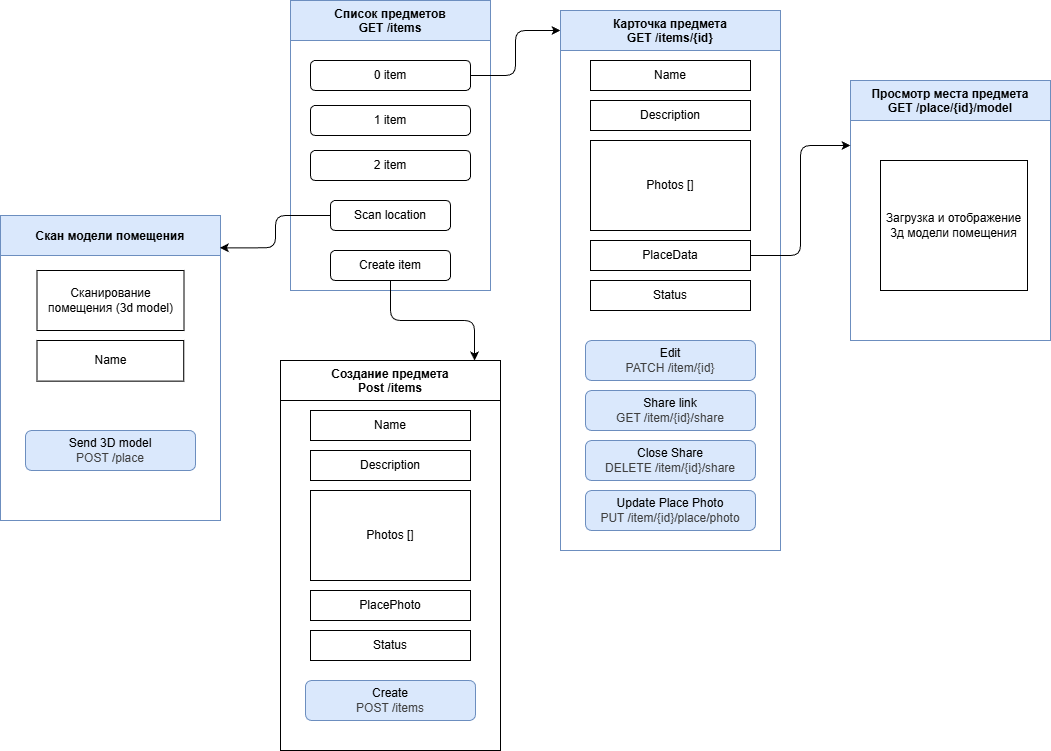

The diagram above was exported from draw.io. Its source (the exported page's mxGraphModel, read from the mxfile embedded in the PNG):
<mxGraphModel dx="1134" dy="779" grid="1" gridSize="10" guides="1" tooltips="1" connect="1" arrows="1" fold="1" page="1" pageScale="1" pageWidth="827" pageHeight="1169" math="0" shadow="0">
  <root>
    <mxCell id="0" />
    <mxCell id="1" parent="0" />
    <mxCell id="3" value="Список предметов&#10;GET /items" style="swimlane;fillColor=#dae8fc;startSize=40;strokeColor=#6c8ebf;" parent="1" vertex="1">
      <mxGeometry x="450" y="110" width="200" height="290" as="geometry" />
    </mxCell>
    <mxCell id="12" style="edgeStyle=elbowEdgeStyle;html=1;" parent="3" source="4" edge="1">
      <mxGeometry relative="1" as="geometry">
        <mxPoint x="270" y="30" as="targetPoint" />
      </mxGeometry>
    </mxCell>
    <mxCell id="4" value="0 item" style="rounded=1;whiteSpace=wrap;html=1;" parent="3" vertex="1">
      <mxGeometry x="20" y="60" width="160" height="30" as="geometry" />
    </mxCell>
    <mxCell id="5" value="1 item" style="rounded=1;whiteSpace=wrap;html=1;" parent="3" vertex="1">
      <mxGeometry x="20" y="105" width="160" height="30" as="geometry" />
    </mxCell>
    <mxCell id="6" value="2 item" style="rounded=1;whiteSpace=wrap;html=1;" parent="3" vertex="1">
      <mxGeometry x="20" y="150" width="160" height="30" as="geometry" />
    </mxCell>
    <mxCell id="54" value="Scan location" style="rounded=1;whiteSpace=wrap;html=1;" parent="3" vertex="1">
      <mxGeometry x="40" y="200" width="120" height="30" as="geometry" />
    </mxCell>
    <mxCell id="66" value="Create item" style="rounded=1;whiteSpace=wrap;html=1;" parent="3" vertex="1">
      <mxGeometry x="40" y="250" width="120" height="30" as="geometry" />
    </mxCell>
    <mxCell id="13" value="Карточка предмета&#10;GET /items/{id}" style="swimlane;fillColor=#dae8fc;startSize=40;strokeColor=#6c8ebf;" parent="1" vertex="1">
      <mxGeometry x="720" y="120" width="220" height="540" as="geometry" />
    </mxCell>
    <mxCell id="33" value="Name" style="rounded=0;whiteSpace=wrap;html=1;" parent="13" vertex="1">
      <mxGeometry x="30" y="50" width="160" height="30" as="geometry" />
    </mxCell>
    <mxCell id="34" value="Description" style="rounded=0;whiteSpace=wrap;html=1;" parent="13" vertex="1">
      <mxGeometry x="30" y="90" width="160" height="30" as="geometry" />
    </mxCell>
    <mxCell id="35" value="Photos []" style="rounded=0;whiteSpace=wrap;html=1;" parent="13" vertex="1">
      <mxGeometry x="30" y="130" width="160" height="90" as="geometry" />
    </mxCell>
    <mxCell id="36" value="PlaceData" style="rounded=0;whiteSpace=wrap;html=1;" parent="13" vertex="1">
      <mxGeometry x="30" y="230" width="160" height="30" as="geometry" />
    </mxCell>
    <mxCell id="38" value="&lt;span style=&quot;color: rgb(0, 0, 0);&quot;&gt;Edit&lt;/span&gt;&lt;div style=&quot;color: rgb(63, 63, 63); scrollbar-color: rgb(226, 226, 226) rgb(251, 251, 251);&quot;&gt;PATCH /item/{id}&lt;/div&gt;" style="rounded=1;whiteSpace=wrap;html=1;fillColor=#dae8fc;strokeColor=#6c8ebf;" parent="13" vertex="1">
      <mxGeometry x="25" y="330" width="170" height="40" as="geometry" />
    </mxCell>
    <mxCell id="39" value="&lt;span style=&quot;color: rgb(0, 0, 0);&quot;&gt;Share link&lt;/span&gt;&lt;div style=&quot;color: rgb(63, 63, 63); scrollbar-color: rgb(226, 226, 226) rgb(251, 251, 251);&quot;&gt;GET /item/{id}/share&lt;/div&gt;" style="rounded=1;whiteSpace=wrap;html=1;fillColor=#dae8fc;strokeColor=#6c8ebf;" parent="13" vertex="1">
      <mxGeometry x="25" y="380" width="170" height="40" as="geometry" />
    </mxCell>
    <mxCell id="41" value="&lt;span style=&quot;color: rgb(0, 0, 0);&quot;&gt;Update Place Photo&lt;/span&gt;&lt;div style=&quot;color: rgb(63, 63, 63); scrollbar-color: rgb(226, 226, 226) rgb(251, 251, 251);&quot;&gt;PUT /item/{id}/place/photo&lt;/div&gt;" style="rounded=1;whiteSpace=wrap;html=1;fillColor=#dae8fc;strokeColor=#6c8ebf;" parent="13" vertex="1">
      <mxGeometry x="25" y="480" width="170" height="40" as="geometry" />
    </mxCell>
    <mxCell id="42" value="&lt;span style=&quot;color: rgb(0, 0, 0);&quot;&gt;Close Share&lt;/span&gt;&lt;div style=&quot;color: rgb(63, 63, 63); scrollbar-color: rgb(226, 226, 226) rgb(251, 251, 251);&quot;&gt;DELETE /item/{id}/share&lt;/div&gt;" style="rounded=1;whiteSpace=wrap;html=1;fillColor=#dae8fc;strokeColor=#6c8ebf;" parent="13" vertex="1">
      <mxGeometry x="25" y="430" width="170" height="40" as="geometry" />
    </mxCell>
    <mxCell id="83" value="Status" style="rounded=0;whiteSpace=wrap;html=1;" vertex="1" parent="13">
      <mxGeometry x="30" y="270" width="160" height="30" as="geometry" />
    </mxCell>
    <mxCell id="48" value="Просмотр меcта предмета&#10;GET /place/{id}/model" style="swimlane;fillColor=#dae8fc;startSize=40;strokeColor=#6c8ebf;" parent="1" vertex="1">
      <mxGeometry x="1010" y="190" width="200" height="260" as="geometry" />
    </mxCell>
    <mxCell id="65" value="Загрузка и отображение 3д модели помещения" style="rounded=0;whiteSpace=wrap;html=1;" parent="48" vertex="1">
      <mxGeometry x="30" y="80" width="147" height="130" as="geometry" />
    </mxCell>
    <mxCell id="53" style="edgeStyle=orthogonalEdgeStyle;html=1;entryX=0;entryY=0.25;entryDx=0;entryDy=0;" parent="1" source="36" target="48" edge="1">
      <mxGeometry relative="1" as="geometry" />
    </mxCell>
    <mxCell id="56" value="Создание предмета&#10;Post /items" style="swimlane;fillColor=#FFFFFF;gradientColor=none;startSize=40;" parent="1" vertex="1">
      <mxGeometry x="440" y="470" width="220" height="390" as="geometry" />
    </mxCell>
    <mxCell id="57" value="Name" style="rounded=0;whiteSpace=wrap;html=1;" parent="56" vertex="1">
      <mxGeometry x="30" y="50" width="160" height="30" as="geometry" />
    </mxCell>
    <mxCell id="58" value="Description" style="rounded=0;whiteSpace=wrap;html=1;" parent="56" vertex="1">
      <mxGeometry x="30" y="90" width="160" height="30" as="geometry" />
    </mxCell>
    <mxCell id="59" value="Photos []" style="rounded=0;whiteSpace=wrap;html=1;" parent="56" vertex="1">
      <mxGeometry x="30" y="130" width="160" height="90" as="geometry" />
    </mxCell>
    <mxCell id="60" value="PlacePhoto" style="rounded=0;whiteSpace=wrap;html=1;" parent="56" vertex="1">
      <mxGeometry x="30" y="230" width="160" height="30" as="geometry" />
    </mxCell>
    <mxCell id="61" value="Create&lt;br&gt;&lt;div style=&quot;color: rgb(63, 63, 63); scrollbar-color: rgb(226, 226, 226) rgb(251, 251, 251);&quot;&gt;POST /items&lt;/div&gt;" style="rounded=1;whiteSpace=wrap;html=1;fillColor=#dae8fc;strokeColor=#6c8ebf;" parent="56" vertex="1">
      <mxGeometry x="25" y="320" width="170" height="40" as="geometry" />
    </mxCell>
    <mxCell id="91" value="Status" style="rounded=0;whiteSpace=wrap;html=1;" vertex="1" parent="56">
      <mxGeometry x="30" y="270" width="160" height="30" as="geometry" />
    </mxCell>
    <mxCell id="68" style="edgeStyle=orthogonalEdgeStyle;html=1;entryX=0.882;entryY=0;entryDx=0;entryDy=0;entryPerimeter=0;" parent="1" source="66" target="56" edge="1">
      <mxGeometry relative="1" as="geometry" />
    </mxCell>
    <mxCell id="70" value="Скан модели помещения" style="swimlane;fillColor=#dae8fc;startSize=40;strokeColor=#6c8ebf;" parent="1" vertex="1">
      <mxGeometry x="160" y="325" width="220" height="305" as="geometry" />
    </mxCell>
    <mxCell id="71" value="Сканирование помещения (3d model)" style="rounded=0;whiteSpace=wrap;html=1;" parent="70" vertex="1">
      <mxGeometry x="36.5" y="55" width="147" height="60" as="geometry" />
    </mxCell>
    <mxCell id="72" value="Send 3D model&lt;br&gt;&lt;div style=&quot;color: rgb(63, 63, 63); scrollbar-color: rgb(226, 226, 226) rgb(251, 251, 251);&quot;&gt;POST /place&lt;/div&gt;" style="rounded=1;whiteSpace=wrap;html=1;fillColor=#dae8fc;strokeColor=#6c8ebf;" parent="70" vertex="1">
      <mxGeometry x="25" y="215" width="170" height="40" as="geometry" />
    </mxCell>
    <mxCell id="73" value="Name" style="rounded=0;whiteSpace=wrap;html=1;" parent="70" vertex="1">
      <mxGeometry x="36.5" y="125" width="146.75" height="40.62" as="geometry" />
    </mxCell>
    <mxCell id="69" style="edgeStyle=orthogonalEdgeStyle;html=1;entryX=0.997;entryY=0.106;entryDx=0;entryDy=0;entryPerimeter=0;" parent="1" source="54" target="70" edge="1">
      <mxGeometry relative="1" as="geometry">
        <mxPoint x="380.0000000000001" y="329.9999999999999" as="targetPoint" />
      </mxGeometry>
    </mxCell>
  </root>
</mxGraphModel>